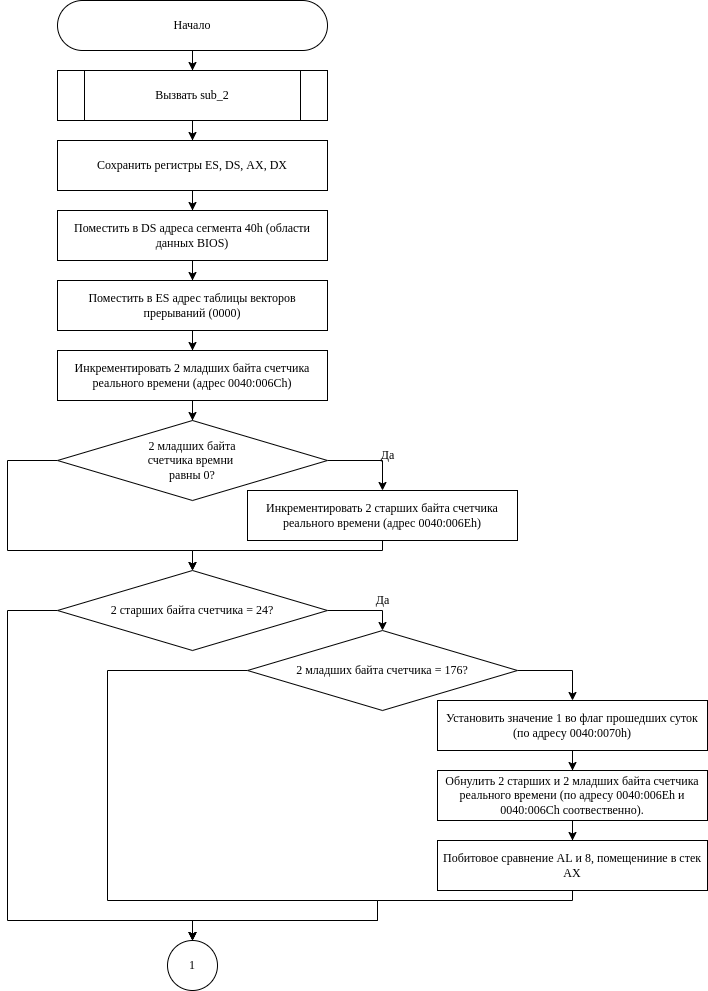

The diagram above was exported from draw.io. Its source (the exported page's mxGraphModel, read from the mxfile embedded in the PNG):
<mxGraphModel dx="1102" dy="814" grid="1" gridSize="10" guides="1" tooltips="1" connect="1" arrows="1" fold="1" page="1" pageScale="1" pageWidth="850" pageHeight="1100" math="0" shadow="0">
  <root>
    <mxCell id="0" />
    <mxCell id="1" parent="0" />
    <mxCell id="3NbvMUNqBw4EXKjgjqQj-3" style="edgeStyle=orthogonalEdgeStyle;rounded=0;orthogonalLoop=1;jettySize=auto;html=1;entryX=0.5;entryY=0;entryDx=0;entryDy=0;" parent="1" source="3NbvMUNqBw4EXKjgjqQj-1" target="3NbvMUNqBw4EXKjgjqQj-2" edge="1">
      <mxGeometry relative="1" as="geometry" />
    </mxCell>
    <mxCell id="3NbvMUNqBw4EXKjgjqQj-1" value="&lt;font&gt;Начало&lt;/font&gt;" style="rounded=1;whiteSpace=wrap;html=1;arcSize=50;fontFamily=Times New Roman;" parent="1" vertex="1">
      <mxGeometry x="290" y="40" width="270" height="50" as="geometry" />
    </mxCell>
    <mxCell id="3NbvMUNqBw4EXKjgjqQj-5" style="edgeStyle=orthogonalEdgeStyle;rounded=0;orthogonalLoop=1;jettySize=auto;html=1;fontFamily=Times New Roman;" parent="1" source="3NbvMUNqBw4EXKjgjqQj-2" target="3NbvMUNqBw4EXKjgjqQj-4" edge="1">
      <mxGeometry relative="1" as="geometry" />
    </mxCell>
    <mxCell id="3NbvMUNqBw4EXKjgjqQj-2" value="Вызвать sub_2" style="shape=process;whiteSpace=wrap;html=1;backgroundOutline=1;rounded=1;arcSize=0;fontFamily=Times New Roman;" parent="1" vertex="1">
      <mxGeometry x="290" y="110" width="270" height="50" as="geometry" />
    </mxCell>
    <mxCell id="3NbvMUNqBw4EXKjgjqQj-7" style="edgeStyle=orthogonalEdgeStyle;rounded=0;orthogonalLoop=1;jettySize=auto;html=1;fontFamily=Times New Roman;" parent="1" source="3NbvMUNqBw4EXKjgjqQj-4" target="3NbvMUNqBw4EXKjgjqQj-6" edge="1">
      <mxGeometry relative="1" as="geometry" />
    </mxCell>
    <mxCell id="3NbvMUNqBw4EXKjgjqQj-4" value="Сохранить регистры ES, DS, AX, DX" style="rounded=1;whiteSpace=wrap;html=1;fontFamily=Times New Roman;arcSize=0;" parent="1" vertex="1">
      <mxGeometry x="290" y="180" width="270" height="50" as="geometry" />
    </mxCell>
    <mxCell id="3NbvMUNqBw4EXKjgjqQj-9" style="edgeStyle=orthogonalEdgeStyle;rounded=0;orthogonalLoop=1;jettySize=auto;html=1;entryX=0.5;entryY=0;entryDx=0;entryDy=0;fontFamily=Times New Roman;" parent="1" source="3NbvMUNqBw4EXKjgjqQj-6" target="3NbvMUNqBw4EXKjgjqQj-8" edge="1">
      <mxGeometry relative="1" as="geometry" />
    </mxCell>
    <mxCell id="3NbvMUNqBw4EXKjgjqQj-6" value="Поместить в DS адреса сегмента 40h (области данных BIOS)" style="rounded=1;whiteSpace=wrap;html=1;fontFamily=Times New Roman;arcSize=0;" parent="1" vertex="1">
      <mxGeometry x="290" y="250" width="270" height="50" as="geometry" />
    </mxCell>
    <mxCell id="3NbvMUNqBw4EXKjgjqQj-11" style="edgeStyle=orthogonalEdgeStyle;rounded=0;orthogonalLoop=1;jettySize=auto;html=1;fontFamily=Times New Roman;" parent="1" source="3NbvMUNqBw4EXKjgjqQj-8" target="3NbvMUNqBw4EXKjgjqQj-10" edge="1">
      <mxGeometry relative="1" as="geometry" />
    </mxCell>
    <mxCell id="3NbvMUNqBw4EXKjgjqQj-8" value="Поместить в ES адрес таблицы векторов прерываний (0000)" style="rounded=1;whiteSpace=wrap;html=1;fontFamily=Times New Roman;arcSize=0;" parent="1" vertex="1">
      <mxGeometry x="290" y="320" width="270" height="50" as="geometry" />
    </mxCell>
    <mxCell id="3NbvMUNqBw4EXKjgjqQj-13" style="edgeStyle=orthogonalEdgeStyle;rounded=0;orthogonalLoop=1;jettySize=auto;html=1;entryX=0.5;entryY=0;entryDx=0;entryDy=0;fontFamily=Times New Roman;" parent="1" source="3NbvMUNqBw4EXKjgjqQj-10" target="3NbvMUNqBw4EXKjgjqQj-12" edge="1">
      <mxGeometry relative="1" as="geometry" />
    </mxCell>
    <mxCell id="3NbvMUNqBw4EXKjgjqQj-10" value="Инкрементировать 2 младших байта счетчика реального времени (адрес 0040:006Ch)" style="rounded=1;whiteSpace=wrap;html=1;fontFamily=Times New Roman;arcSize=0;" parent="1" vertex="1">
      <mxGeometry x="290" y="390" width="270" height="50" as="geometry" />
    </mxCell>
    <mxCell id="3NbvMUNqBw4EXKjgjqQj-15" style="edgeStyle=orthogonalEdgeStyle;rounded=0;orthogonalLoop=1;jettySize=auto;html=1;entryX=0.5;entryY=0;entryDx=0;entryDy=0;fontFamily=Times New Roman;" parent="1" source="3NbvMUNqBw4EXKjgjqQj-12" target="3NbvMUNqBw4EXKjgjqQj-14" edge="1">
      <mxGeometry relative="1" as="geometry">
        <Array as="points">
          <mxPoint x="615" y="500" />
        </Array>
      </mxGeometry>
    </mxCell>
    <mxCell id="3NbvMUNqBw4EXKjgjqQj-19" style="edgeStyle=orthogonalEdgeStyle;rounded=0;orthogonalLoop=1;jettySize=auto;html=1;entryX=0.5;entryY=0;entryDx=0;entryDy=0;fontFamily=Times New Roman;" parent="1" source="3NbvMUNqBw4EXKjgjqQj-12" target="3NbvMUNqBw4EXKjgjqQj-18" edge="1">
      <mxGeometry relative="1" as="geometry">
        <Array as="points">
          <mxPoint x="240" y="500" />
          <mxPoint x="240" y="590" />
          <mxPoint x="425" y="590" />
        </Array>
      </mxGeometry>
    </mxCell>
    <mxCell id="3NbvMUNqBw4EXKjgjqQj-12" value="&lt;div&gt;2 младших байта&lt;/div&gt;&lt;div&gt; счетчика времни &lt;br&gt;&lt;/div&gt;&lt;div&gt;равны 0?&lt;/div&gt;" style="rhombus;whiteSpace=wrap;html=1;fontFamily=Garamond;" parent="1" vertex="1">
      <mxGeometry x="290" y="460" width="270" height="80" as="geometry" />
    </mxCell>
    <mxCell id="3NbvMUNqBw4EXKjgjqQj-20" style="edgeStyle=orthogonalEdgeStyle;rounded=0;orthogonalLoop=1;jettySize=auto;html=1;entryX=0.5;entryY=0;entryDx=0;entryDy=0;fontFamily=Times New Roman;" parent="1" source="3NbvMUNqBw4EXKjgjqQj-14" target="3NbvMUNqBw4EXKjgjqQj-18" edge="1">
      <mxGeometry relative="1" as="geometry">
        <Array as="points">
          <mxPoint x="615" y="590" />
          <mxPoint x="425" y="590" />
        </Array>
      </mxGeometry>
    </mxCell>
    <mxCell id="3NbvMUNqBw4EXKjgjqQj-14" value="Инкрементировать 2 старших байта счетчика реального времени (адрес 0040:006Eh)" style="rounded=1;whiteSpace=wrap;html=1;fontFamily=Times New Roman;arcSize=0;" parent="1" vertex="1">
      <mxGeometry x="480" y="530" width="270" height="50" as="geometry" />
    </mxCell>
    <mxCell id="3NbvMUNqBw4EXKjgjqQj-17" value="Да" style="text;html=1;align=center;verticalAlign=middle;resizable=0;points=[];autosize=1;strokeColor=none;fillColor=none;fontFamily=Times New Roman;" parent="1" vertex="1">
      <mxGeometry x="600" y="480" width="40" height="30" as="geometry" />
    </mxCell>
    <mxCell id="y_b_eFIog8LpXS5Xna_L-2" style="edgeStyle=orthogonalEdgeStyle;rounded=0;orthogonalLoop=1;jettySize=auto;html=1;entryX=0.5;entryY=0;entryDx=0;entryDy=0;" parent="1" source="3NbvMUNqBw4EXKjgjqQj-18" target="y_b_eFIog8LpXS5Xna_L-1" edge="1">
      <mxGeometry relative="1" as="geometry">
        <Array as="points">
          <mxPoint x="615" y="650" />
        </Array>
      </mxGeometry>
    </mxCell>
    <mxCell id="y_b_eFIog8LpXS5Xna_L-6" style="edgeStyle=orthogonalEdgeStyle;rounded=0;orthogonalLoop=1;jettySize=auto;html=1;entryX=0.5;entryY=0;entryDx=0;entryDy=0;" parent="1" source="3NbvMUNqBw4EXKjgjqQj-18" target="HVOmMig5-pmjnBKYQNek-15" edge="1">
      <mxGeometry relative="1" as="geometry">
        <Array as="points">
          <mxPoint x="240" y="650" />
          <mxPoint x="240" y="960" />
          <mxPoint x="425" y="960" />
        </Array>
      </mxGeometry>
    </mxCell>
    <mxCell id="3NbvMUNqBw4EXKjgjqQj-18" value="2 cтарших байта счетчика = 24?" style="rhombus;whiteSpace=wrap;html=1;fontFamily=Garamond;" parent="1" vertex="1">
      <mxGeometry x="290" y="610" width="270" height="80" as="geometry" />
    </mxCell>
    <mxCell id="ijJ9zY7M-Z31plAyinDx-3" style="edgeStyle=orthogonalEdgeStyle;rounded=0;orthogonalLoop=1;jettySize=auto;html=1;entryX=0.5;entryY=0;entryDx=0;entryDy=0;" parent="1" source="3NbvMUNqBw4EXKjgjqQj-25" target="ijJ9zY7M-Z31plAyinDx-2" edge="1">
      <mxGeometry relative="1" as="geometry" />
    </mxCell>
    <mxCell id="3NbvMUNqBw4EXKjgjqQj-25" value="Обнулить 2 старших и 2 младших байта счетчика реального времени (по адресу 0040:006Eh и 0040:006Ch соотвественно)." style="rounded=1;whiteSpace=wrap;html=1;fontFamily=Times New Roman;arcSize=0;" parent="1" vertex="1">
      <mxGeometry x="670" y="810" width="270" height="50" as="geometry" />
    </mxCell>
    <mxCell id="y_b_eFIog8LpXS5Xna_L-4" style="edgeStyle=orthogonalEdgeStyle;rounded=0;orthogonalLoop=1;jettySize=auto;html=1;entryX=0.5;entryY=0;entryDx=0;entryDy=0;" parent="1" source="3NbvMUNqBw4EXKjgjqQj-27" target="3NbvMUNqBw4EXKjgjqQj-25" edge="1">
      <mxGeometry relative="1" as="geometry" />
    </mxCell>
    <mxCell id="3NbvMUNqBw4EXKjgjqQj-27" value="Установить значение 1 во флаг прошедших суток (по адресу 0040:0070h)" style="rounded=1;whiteSpace=wrap;html=1;fontFamily=Times New Roman;arcSize=0;" parent="1" vertex="1">
      <mxGeometry x="670" y="740" width="270" height="50" as="geometry" />
    </mxCell>
    <mxCell id="3NbvMUNqBw4EXKjgjqQj-30" value="Да" style="text;html=1;align=center;verticalAlign=middle;resizable=0;points=[];autosize=1;strokeColor=none;fillColor=none;fontFamily=Times New Roman;" parent="1" vertex="1">
      <mxGeometry x="595" y="625" width="40" height="30" as="geometry" />
    </mxCell>
    <mxCell id="HVOmMig5-pmjnBKYQNek-15" value="1" style="ellipse;whiteSpace=wrap;html=1;aspect=fixed;fontFamily=Garamond;" parent="1" vertex="1">
      <mxGeometry x="400" y="980" width="50" height="50" as="geometry" />
    </mxCell>
    <mxCell id="y_b_eFIog8LpXS5Xna_L-3" style="edgeStyle=orthogonalEdgeStyle;rounded=0;orthogonalLoop=1;jettySize=auto;html=1;entryX=0.5;entryY=0;entryDx=0;entryDy=0;" parent="1" source="y_b_eFIog8LpXS5Xna_L-1" target="3NbvMUNqBw4EXKjgjqQj-27" edge="1">
      <mxGeometry relative="1" as="geometry">
        <Array as="points">
          <mxPoint x="805" y="710" />
        </Array>
      </mxGeometry>
    </mxCell>
    <mxCell id="y_b_eFIog8LpXS5Xna_L-9" style="edgeStyle=orthogonalEdgeStyle;rounded=0;orthogonalLoop=1;jettySize=auto;html=1;entryX=0.5;entryY=0;entryDx=0;entryDy=0;" parent="1" source="y_b_eFIog8LpXS5Xna_L-1" target="HVOmMig5-pmjnBKYQNek-15" edge="1">
      <mxGeometry relative="1" as="geometry">
        <mxPoint x="540" y="955" as="targetPoint" />
        <Array as="points">
          <mxPoint x="340" y="710" />
          <mxPoint x="340" y="940" />
          <mxPoint x="610" y="940" />
          <mxPoint x="610" y="960" />
          <mxPoint x="425" y="960" />
        </Array>
      </mxGeometry>
    </mxCell>
    <mxCell id="y_b_eFIog8LpXS5Xna_L-1" value="&lt;div&gt;&lt;span style=&quot;background-color: initial;&quot;&gt;2 младших байта счетчика = 176?&lt;/span&gt;&lt;br&gt;&lt;/div&gt;" style="rhombus;whiteSpace=wrap;html=1;fontFamily=Garamond;" parent="1" vertex="1">
      <mxGeometry x="480" y="670" width="270" height="80" as="geometry" />
    </mxCell>
    <mxCell id="ijJ9zY7M-Z31plAyinDx-5" style="edgeStyle=orthogonalEdgeStyle;rounded=0;orthogonalLoop=1;jettySize=auto;html=1;entryX=0.5;entryY=0;entryDx=0;entryDy=0;" parent="1" source="ijJ9zY7M-Z31plAyinDx-2" target="HVOmMig5-pmjnBKYQNek-15" edge="1">
      <mxGeometry relative="1" as="geometry">
        <mxPoint x="480" y="1000" as="targetPoint" />
        <Array as="points">
          <mxPoint x="805" y="940" />
          <mxPoint x="610" y="940" />
          <mxPoint x="610" y="960" />
          <mxPoint x="425" y="960" />
        </Array>
      </mxGeometry>
    </mxCell>
    <mxCell id="ijJ9zY7M-Z31plAyinDx-2" value="Побитовое сравнение AL и 8, помещениние в стек AX" style="rounded=1;whiteSpace=wrap;html=1;fontFamily=Times New Roman;arcSize=0;" parent="1" vertex="1">
      <mxGeometry x="670" y="880" width="270" height="50" as="geometry" />
    </mxCell>
  </root>
</mxGraphModel>